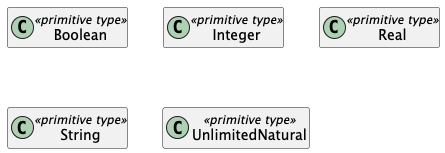

The diagram above was rendered by PlantUML. Its source (embedded in the PNG):
@startuml
hide empty members

' qualified name: "types"


class "Boolean" <<primitive type>>
class "Integer" <<primitive type>>
class "Real" <<primitive type>>
class "String" <<primitive type>>
class "UnlimitedNatural" <<primitive type>>


' relations:







@enduml